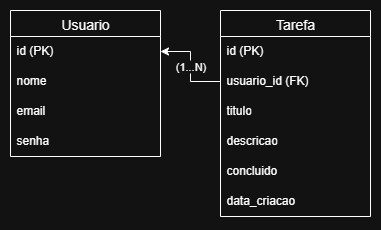

The diagram above was exported from draw.io. Its source (the exported page's mxGraphModel, read from the mxfile embedded in the PNG):
<mxGraphModel dx="872" dy="1600" grid="1" gridSize="10" guides="1" tooltips="1" connect="1" arrows="1" fold="1" page="1" pageScale="1" pageWidth="827" pageHeight="1169" math="0" shadow="0">
  <root>
    <mxCell id="0" />
    <mxCell id="1" parent="0" />
    <mxCell id="SAs9EaVBxueI140dQ849-63" value="Usuario" style="swimlane;fontStyle=0;childLayout=stackLayout;horizontal=1;startSize=26;horizontalStack=0;resizeParent=1;resizeParentMax=0;resizeLast=0;collapsible=1;marginBottom=0;align=center;fontSize=14;" vertex="1" parent="1">
      <mxGeometry x="20" y="-500" width="150" height="146" as="geometry" />
    </mxCell>
    <mxCell id="SAs9EaVBxueI140dQ849-64" value="id (PK)" style="text;strokeColor=none;fillColor=none;spacingLeft=4;spacingRight=4;overflow=hidden;rotatable=0;points=[[0,0.5],[1,0.5]];portConstraint=eastwest;fontSize=12;whiteSpace=wrap;html=1;" vertex="1" parent="SAs9EaVBxueI140dQ849-63">
      <mxGeometry y="26" width="150" height="30" as="geometry" />
    </mxCell>
    <mxCell id="SAs9EaVBxueI140dQ849-65" value="nome" style="text;strokeColor=none;fillColor=none;spacingLeft=4;spacingRight=4;overflow=hidden;rotatable=0;points=[[0,0.5],[1,0.5]];portConstraint=eastwest;fontSize=12;whiteSpace=wrap;html=1;" vertex="1" parent="SAs9EaVBxueI140dQ849-63">
      <mxGeometry y="56" width="150" height="30" as="geometry" />
    </mxCell>
    <mxCell id="SAs9EaVBxueI140dQ849-66" value="email" style="text;strokeColor=none;fillColor=none;spacingLeft=4;spacingRight=4;overflow=hidden;rotatable=0;points=[[0,0.5],[1,0.5]];portConstraint=eastwest;fontSize=12;whiteSpace=wrap;html=1;" vertex="1" parent="SAs9EaVBxueI140dQ849-63">
      <mxGeometry y="86" width="150" height="30" as="geometry" />
    </mxCell>
    <mxCell id="SAs9EaVBxueI140dQ849-81" value="senha" style="text;strokeColor=none;fillColor=none;spacingLeft=4;spacingRight=4;overflow=hidden;rotatable=0;points=[[0,0.5],[1,0.5]];portConstraint=eastwest;fontSize=12;whiteSpace=wrap;html=1;" vertex="1" parent="SAs9EaVBxueI140dQ849-63">
      <mxGeometry y="116" width="150" height="30" as="geometry" />
    </mxCell>
    <mxCell id="SAs9EaVBxueI140dQ849-79" value="(1...N)" style="edgeStyle=orthogonalEdgeStyle;rounded=0;orthogonalLoop=1;jettySize=auto;html=1;entryX=1;entryY=0.5;entryDx=0;entryDy=0;exitX=0;exitY=0.5;exitDx=0;exitDy=0;" edge="1" parent="1" source="SAs9EaVBxueI140dQ849-68" target="SAs9EaVBxueI140dQ849-64">
      <mxGeometry relative="1" as="geometry" />
    </mxCell>
    <mxCell id="SAs9EaVBxueI140dQ849-67" value="Tarefa" style="swimlane;fontStyle=0;childLayout=stackLayout;horizontal=1;startSize=26;horizontalStack=0;resizeParent=1;resizeParentMax=0;resizeLast=0;collapsible=1;marginBottom=0;align=center;fontSize=14;" vertex="1" parent="1">
      <mxGeometry x="230" y="-500" width="150" height="206" as="geometry" />
    </mxCell>
    <mxCell id="SAs9EaVBxueI140dQ849-74" value="id (PK)" style="rhombus;whiteSpace=wrap;html=1;align=left;verticalAlign=top;fillColor=none;strokeColor=none;gradientColor=none;spacingLeft=4;spacingRight=4;" vertex="1" parent="SAs9EaVBxueI140dQ849-67">
      <mxGeometry y="26" width="150" height="30" as="geometry" />
    </mxCell>
    <mxCell id="SAs9EaVBxueI140dQ849-68" value="usuario_id (FK)" style="text;strokeColor=none;fillColor=none;spacingLeft=4;spacingRight=4;overflow=hidden;rotatable=0;points=[[0,0.5],[1,0.5]];portConstraint=eastwest;fontSize=12;whiteSpace=wrap;html=1;" vertex="1" parent="SAs9EaVBxueI140dQ849-67">
      <mxGeometry y="56" width="150" height="30" as="geometry" />
    </mxCell>
    <mxCell id="SAs9EaVBxueI140dQ849-69" value="titulo" style="text;strokeColor=none;fillColor=none;spacingLeft=4;spacingRight=4;overflow=hidden;rotatable=0;points=[[0,0.5],[1,0.5]];portConstraint=eastwest;fontSize=12;whiteSpace=wrap;html=1;" vertex="1" parent="SAs9EaVBxueI140dQ849-67">
      <mxGeometry y="86" width="150" height="30" as="geometry" />
    </mxCell>
    <mxCell id="SAs9EaVBxueI140dQ849-70" value="descricao" style="text;strokeColor=none;fillColor=none;spacingLeft=4;spacingRight=4;overflow=hidden;rotatable=0;points=[[0,0.5],[1,0.5]];portConstraint=eastwest;fontSize=12;whiteSpace=wrap;html=1;" vertex="1" parent="SAs9EaVBxueI140dQ849-67">
      <mxGeometry y="116" width="150" height="30" as="geometry" />
    </mxCell>
    <mxCell id="SAs9EaVBxueI140dQ849-71" value="concluido" style="text;strokeColor=none;fillColor=none;spacingLeft=4;spacingRight=4;overflow=hidden;rotatable=0;points=[[0,0.5],[1,0.5]];portConstraint=eastwest;fontSize=12;whiteSpace=wrap;html=1;" vertex="1" parent="SAs9EaVBxueI140dQ849-67">
      <mxGeometry y="146" width="150" height="30" as="geometry" />
    </mxCell>
    <mxCell id="SAs9EaVBxueI140dQ849-72" value="data_criacao" style="text;strokeColor=none;fillColor=none;spacingLeft=4;spacingRight=4;overflow=hidden;rotatable=0;points=[[0,0.5],[1,0.5]];portConstraint=eastwest;fontSize=12;whiteSpace=wrap;html=1;" vertex="1" parent="SAs9EaVBxueI140dQ849-67">
      <mxGeometry y="176" width="150" height="30" as="geometry" />
    </mxCell>
  </root>
</mxGraphModel>